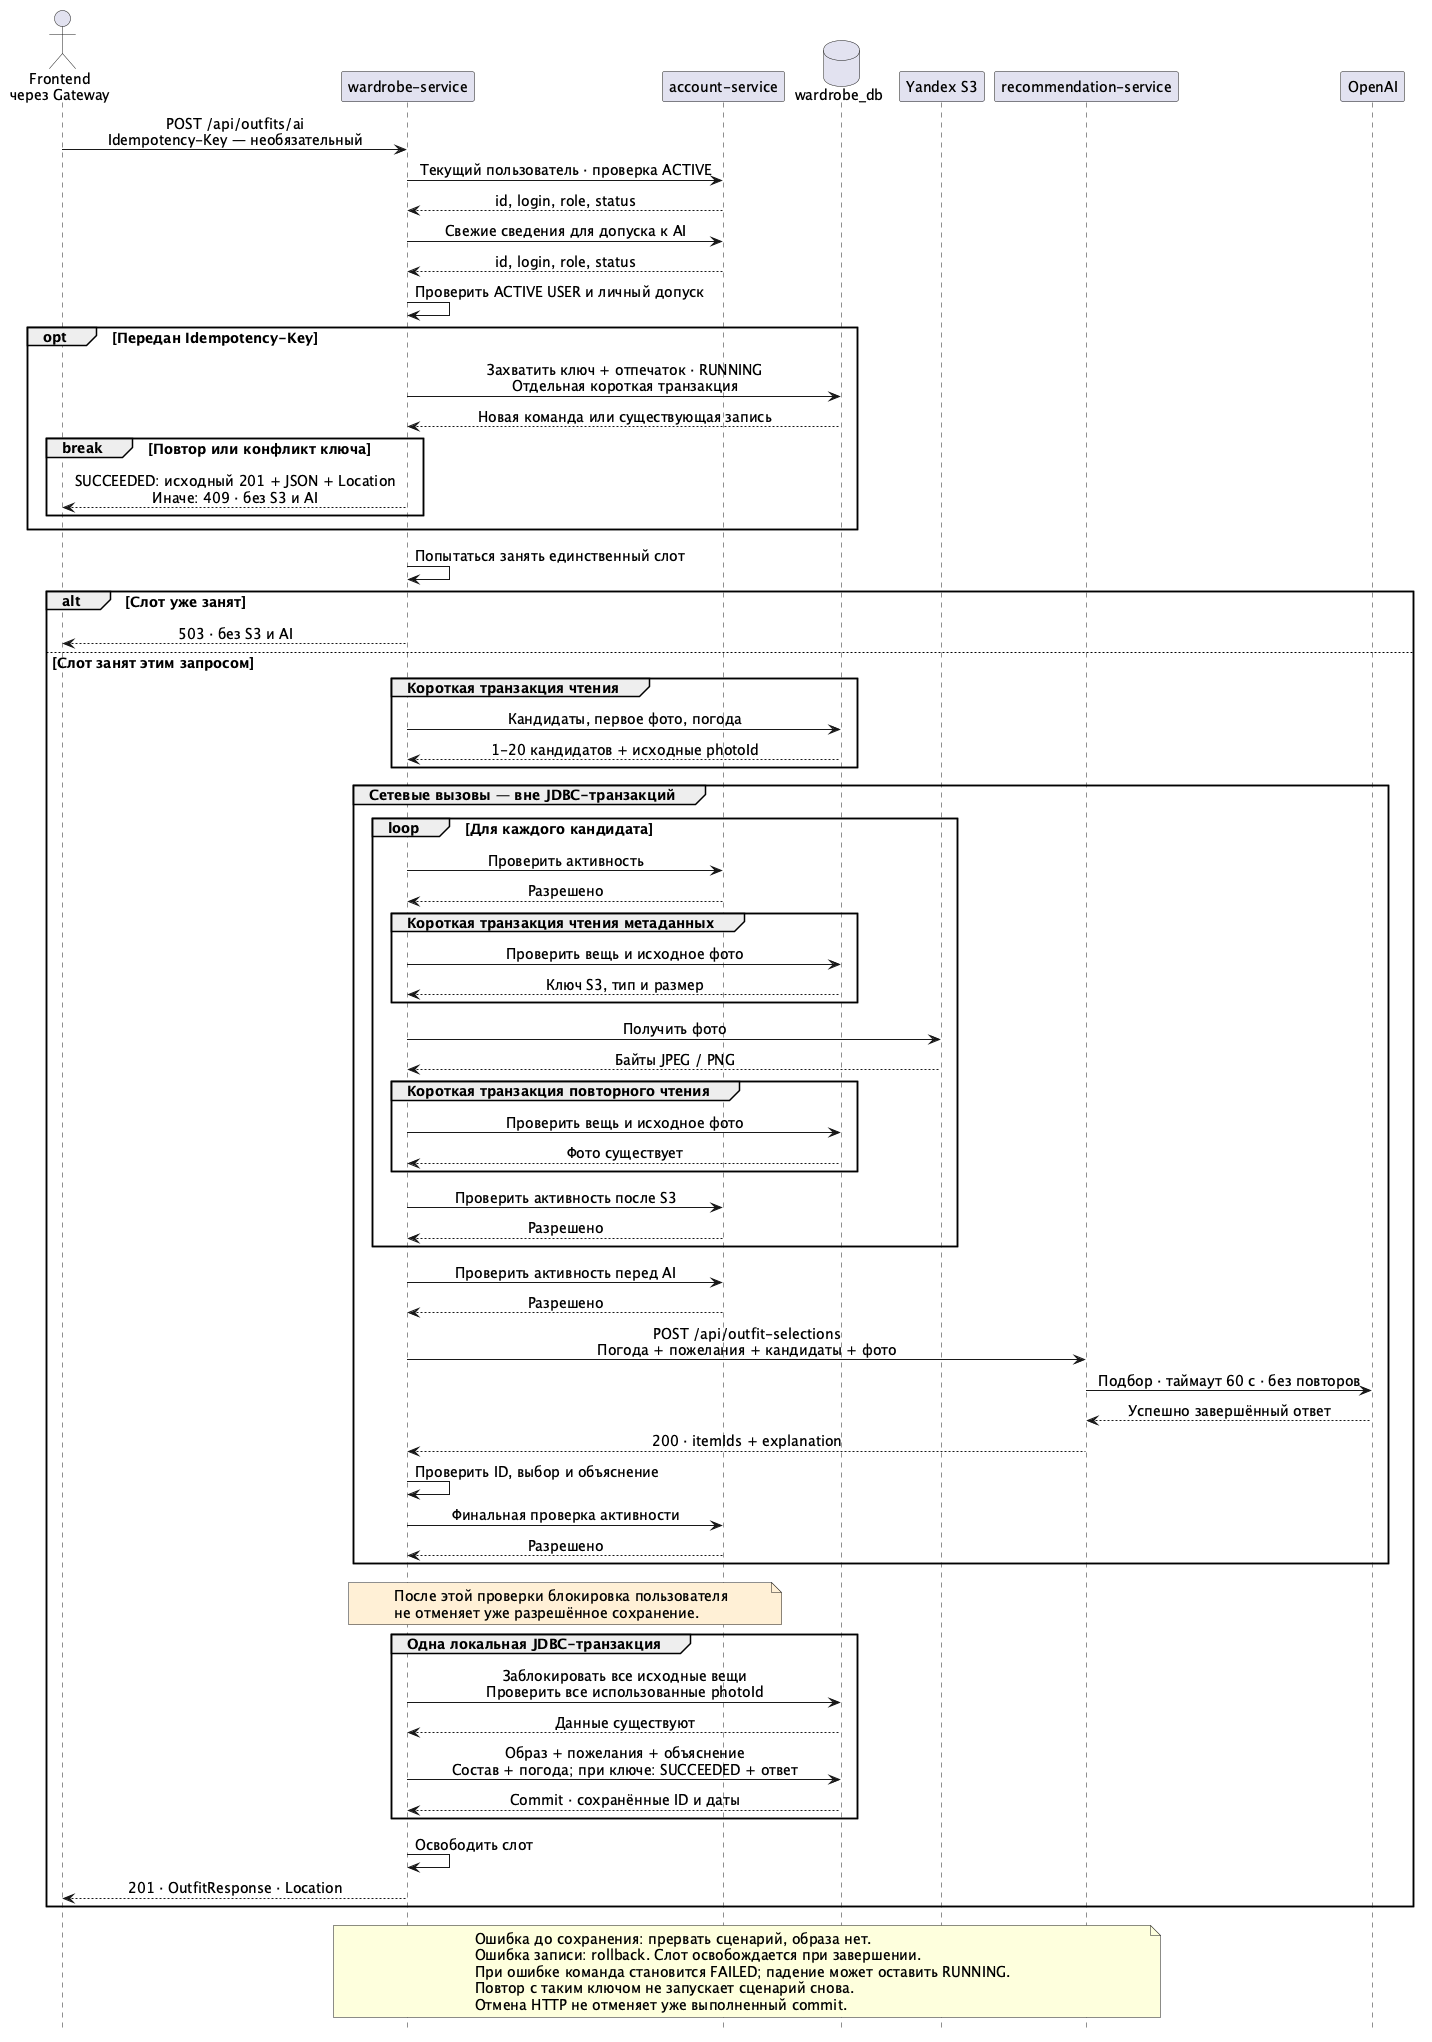

The diagram above was rendered by PlantUML. Its source (embedded in the PNG):
@startuml ai-selection
skinparam backgroundColor #FFFFFF
skinparam defaultFontName SansSerif
skinparam defaultFontSize 14
skinparam shadowing false
skinparam sequenceMessageAlign center
skinparam responseMessageBelowArrow true
hide footbox

actor "Frontend\nчерез Gateway" as client
participant "wardrobe-service" as wardrobe
participant "account-service" as account
database "wardrobe_db" as db
participant "Yandex S3" as s3
participant "recommendation-service" as recommendation
participant "OpenAI" as ai

client -> wardrobe : POST /api/outfits/ai\nIdempotency-Key — необязательный
wardrobe -> account : Текущий пользователь · проверка ACTIVE
account --> wardrobe : id, login, role, status
wardrobe -> account : Свежие сведения для допуска к AI
account --> wardrobe : id, login, role, status
wardrobe -> wardrobe : Проверить ACTIVE USER и личный допуск

opt Передан Idempotency-Key
  wardrobe -> db : Захватить ключ + отпечаток · RUNNING\nОтдельная короткая транзакция
  db --> wardrobe : Новая команда или существующая запись
  break Повтор или конфликт ключа
    wardrobe --> client : SUCCEEDED: исходный 201 + JSON + Location\nИначе: 409 · без S3 и AI
  end
end
wardrobe -> wardrobe : Попытаться занять единственный слот

alt Слот уже занят
  wardrobe --> client : 503 · без S3 и AI
else Слот занят этим запросом
  group Короткая транзакция чтения
    wardrobe -> db : Кандидаты, первое фото, погода
    db --> wardrobe : 1-20 кандидатов + исходные photoId
  end

  group Сетевые вызовы — вне JDBC-транзакций
    loop Для каждого кандидата
      wardrobe -> account : Проверить активность
      account --> wardrobe : Разрешено
      group Короткая транзакция чтения метаданных
        wardrobe -> db : Проверить вещь и исходное фото
        db --> wardrobe : Ключ S3, тип и размер
      end
      wardrobe -> s3 : Получить фото
      s3 --> wardrobe : Байты JPEG / PNG
      group Короткая транзакция повторного чтения
        wardrobe -> db : Проверить вещь и исходное фото
        db --> wardrobe : Фото существует
      end
      wardrobe -> account : Проверить активность после S3
      account --> wardrobe : Разрешено
    end
    wardrobe -> account : Проверить активность перед AI
    account --> wardrobe : Разрешено
    wardrobe -> recommendation : POST /api/outfit-selections\nПогода + пожелания + кандидаты + фото
    recommendation -> ai : Подбор · таймаут 60 с · без повторов
    ai --> recommendation : Успешно завершённый ответ
    recommendation --> wardrobe : 200 · itemIds + explanation
    wardrobe -> wardrobe : Проверить ID, выбор и объяснение
    wardrobe -> account : Финальная проверка активности
    account --> wardrobe : Разрешено
  end

  note over wardrobe, account #FFF0D6
    После этой проверки блокировка пользователя
    не отменяет уже разрешённое сохранение.
  end note

  group Одна локальная JDBC-транзакция
    wardrobe -> db : Заблокировать все исходные вещи\nПроверить все использованные photoId
    db --> wardrobe : Данные существуют
    wardrobe -> db : Образ + пожелания + объяснение\nСостав + погода; при ключе: SUCCEEDED + ответ
    db --> wardrobe : Commit · сохранённые ID и даты
  end
  wardrobe -> wardrobe : Освободить слот
  wardrobe --> client : 201 · OutfitResponse · Location
end

note over wardrobe, recommendation
  Ошибка до сохранения: прервать сценарий, образа нет.
  Ошибка записи: rollback. Слот освобождается при завершении.
  При ошибке команда становится FAILED; падение может оставить RUNNING.
  Повтор с таким ключом не запускает сценарий снова.
  Отмена HTTP не отменяет уже выполненный commit.
end note
@enduml